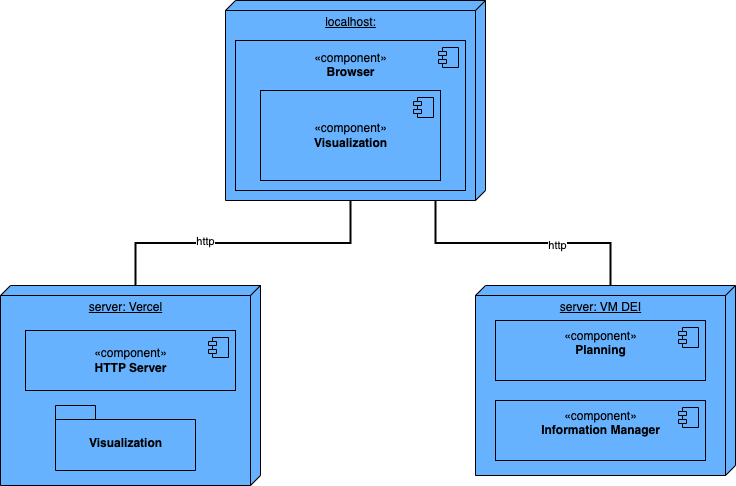

The diagram above was exported from draw.io. Its source (the exported page's mxGraphModel, read from the mxfile embedded in the PNG):
<mxGraphModel dx="954" dy="599" grid="1" gridSize="10" guides="1" tooltips="1" connect="1" arrows="1" fold="1" page="1" pageScale="1" pageWidth="827" pageHeight="1169" math="0" shadow="0">
  <root>
    <mxCell id="0" />
    <mxCell id="1" parent="0" />
    <mxCell id="EOxXBfPQzwdKob38oQvO-7" style="edgeStyle=orthogonalEdgeStyle;rounded=0;orthogonalLoop=1;jettySize=auto;html=1;exitX=0;exitY=0;exitDx=200;exitDy=135;exitPerimeter=0;entryX=0;entryY=0;entryDx=0;entryDy=125;entryPerimeter=0;endArrow=none;endFill=0;strokeWidth=2;" edge="1" parent="1" source="EOxXBfPQzwdKob38oQvO-1" target="EOxXBfPQzwdKob38oQvO-13">
      <mxGeometry relative="1" as="geometry" />
    </mxCell>
    <mxCell id="EOxXBfPQzwdKob38oQvO-8" value="http" style="edgeLabel;html=1;align=center;verticalAlign=middle;resizable=0;points=[];" vertex="1" connectable="0" parent="EOxXBfPQzwdKob38oQvO-7">
      <mxGeometry x="0.2556" y="-2" relative="1" as="geometry">
        <mxPoint as="offset" />
      </mxGeometry>
    </mxCell>
    <mxCell id="EOxXBfPQzwdKob38oQvO-1" value="localhost:" style="verticalAlign=top;align=center;spacingTop=8;spacingLeft=2;spacingRight=12;shape=cube;size=10;direction=south;fontStyle=4;html=1;fillColor=#66B2FF;" vertex="1" parent="1">
      <mxGeometry x="280" y="110" width="260" height="200" as="geometry" />
    </mxCell>
    <mxCell id="EOxXBfPQzwdKob38oQvO-2" value="«component»&lt;br&gt;&lt;b&gt;Browser&lt;br&gt;&lt;br&gt;&lt;br&gt;&lt;br&gt;&lt;br&gt;&lt;br&gt;&lt;br&gt;&lt;br&gt;&lt;/b&gt;" style="html=1;dropTarget=0;fillColor=#66B2FF;" vertex="1" parent="1">
      <mxGeometry x="290" y="150" width="230" height="150" as="geometry" />
    </mxCell>
    <mxCell id="EOxXBfPQzwdKob38oQvO-3" value="" style="shape=module;jettyWidth=8;jettyHeight=4;fillColor=#66B2FF;" vertex="1" parent="EOxXBfPQzwdKob38oQvO-2">
      <mxGeometry x="1" width="20" height="20" relative="1" as="geometry">
        <mxPoint x="-27" y="7" as="offset" />
      </mxGeometry>
    </mxCell>
    <mxCell id="EOxXBfPQzwdKob38oQvO-4" value="«component»&lt;br&gt;&lt;b&gt;Visualization&lt;/b&gt;" style="html=1;dropTarget=0;fillColor=#66B2FF;" vertex="1" parent="1">
      <mxGeometry x="315" y="200" width="180" height="90" as="geometry" />
    </mxCell>
    <mxCell id="EOxXBfPQzwdKob38oQvO-5" value="" style="shape=module;jettyWidth=8;jettyHeight=4;fillColor=#66B2FF;" vertex="1" parent="EOxXBfPQzwdKob38oQvO-4">
      <mxGeometry x="1" width="20" height="20" relative="1" as="geometry">
        <mxPoint x="-27" y="7" as="offset" />
      </mxGeometry>
    </mxCell>
    <mxCell id="EOxXBfPQzwdKob38oQvO-6" value="server: VM DEI" style="verticalAlign=top;align=center;spacingTop=8;spacingLeft=2;spacingRight=12;shape=cube;size=10;direction=south;fontStyle=4;html=1;fillColor=#66B2FF;" vertex="1" parent="1">
      <mxGeometry x="530" y="395" width="260" height="190" as="geometry" />
    </mxCell>
    <mxCell id="EOxXBfPQzwdKob38oQvO-9" value="«component»&lt;br&gt;&lt;b&gt;Planning&lt;br&gt;&lt;br&gt;&lt;/b&gt;" style="html=1;dropTarget=0;fillColor=#66B2FF;" vertex="1" parent="1">
      <mxGeometry x="550" y="430" width="210" height="60" as="geometry" />
    </mxCell>
    <mxCell id="EOxXBfPQzwdKob38oQvO-10" value="" style="shape=module;jettyWidth=8;jettyHeight=4;fillColor=#66B2FF;" vertex="1" parent="EOxXBfPQzwdKob38oQvO-9">
      <mxGeometry x="1" width="20" height="20" relative="1" as="geometry">
        <mxPoint x="-27" y="7" as="offset" />
      </mxGeometry>
    </mxCell>
    <mxCell id="EOxXBfPQzwdKob38oQvO-11" value="«component»&lt;br&gt;&lt;b&gt;Information Manager&lt;br&gt;&lt;br&gt;&lt;/b&gt;" style="html=1;dropTarget=0;fillColor=#66B2FF;" vertex="1" parent="1">
      <mxGeometry x="550" y="510" width="210" height="60" as="geometry" />
    </mxCell>
    <mxCell id="EOxXBfPQzwdKob38oQvO-12" value="" style="shape=module;jettyWidth=8;jettyHeight=4;fillColor=#66B2FF;" vertex="1" parent="EOxXBfPQzwdKob38oQvO-11">
      <mxGeometry x="1" width="20" height="20" relative="1" as="geometry">
        <mxPoint x="-27" y="7" as="offset" />
      </mxGeometry>
    </mxCell>
    <mxCell id="EOxXBfPQzwdKob38oQvO-13" value="server: Vercel" style="verticalAlign=top;align=center;spacingTop=8;spacingLeft=2;spacingRight=12;shape=cube;size=10;direction=south;fontStyle=4;html=1;fillColor=#66B2FF;" vertex="1" parent="1">
      <mxGeometry x="55" y="395" width="260" height="200" as="geometry" />
    </mxCell>
    <mxCell id="EOxXBfPQzwdKob38oQvO-14" style="edgeStyle=orthogonalEdgeStyle;rounded=0;orthogonalLoop=1;jettySize=auto;html=1;exitX=1.003;exitY=0.192;exitDx=0;exitDy=0;exitPerimeter=0;entryX=0;entryY=0;entryDx=0;entryDy=125;entryPerimeter=0;endArrow=none;endFill=0;strokeWidth=2;" edge="1" parent="1" source="EOxXBfPQzwdKob38oQvO-1" target="EOxXBfPQzwdKob38oQvO-6">
      <mxGeometry relative="1" as="geometry">
        <mxPoint x="415" y="320" as="sourcePoint" />
        <mxPoint x="200" y="405" as="targetPoint" />
      </mxGeometry>
    </mxCell>
    <mxCell id="EOxXBfPQzwdKob38oQvO-15" value="http" style="edgeLabel;html=1;align=center;verticalAlign=middle;resizable=0;points=[];" vertex="1" connectable="0" parent="EOxXBfPQzwdKob38oQvO-14">
      <mxGeometry x="0.2556" y="-2" relative="1" as="geometry">
        <mxPoint as="offset" />
      </mxGeometry>
    </mxCell>
    <mxCell id="EOxXBfPQzwdKob38oQvO-16" value="«component»&lt;br&gt;&lt;b&gt;HTTP Server&lt;br&gt;&lt;/b&gt;" style="html=1;dropTarget=0;fillColor=#66B2FF;" vertex="1" parent="1">
      <mxGeometry x="80" y="440" width="210" height="60" as="geometry" />
    </mxCell>
    <mxCell id="EOxXBfPQzwdKob38oQvO-17" value="" style="shape=module;jettyWidth=8;jettyHeight=4;fillColor=#66B2FF;" vertex="1" parent="EOxXBfPQzwdKob38oQvO-16">
      <mxGeometry x="1" width="20" height="20" relative="1" as="geometry">
        <mxPoint x="-27" y="7" as="offset" />
      </mxGeometry>
    </mxCell>
    <mxCell id="EOxXBfPQzwdKob38oQvO-20" value="Visualization" style="shape=folder;fontStyle=1;spacingTop=10;tabWidth=40;tabHeight=14;tabPosition=left;html=1;fillColor=#66B2FF;" vertex="1" parent="1">
      <mxGeometry x="110" y="515" width="140" height="65" as="geometry" />
    </mxCell>
  </root>
</mxGraphModel>